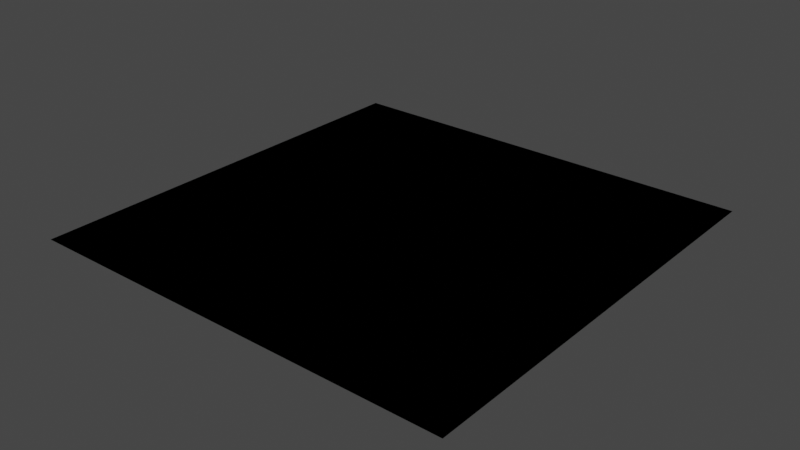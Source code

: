 # Source: Height2Curvature.blend  (saved by Blender 3.6.11; exported with 4.5.12 LTS)
import bpy
from mathutils import Matrix  # noqa: F401  (used for matrix-valued properties, if any)

bpy.ops.wm.read_factory_settings(use_empty=True)
scene = bpy.context.scene
scene.name = 'Scene'

# ---- collections
col_collection = bpy.data.collections.new('Collection'); scene.collection.children.link(col_collection)

# ---- images (referenced by path relative to the original .blend; pixels are not part of the script)
import os
ASSET_DIR = os.environ.get("B2B_ASSET_DIR", "")  # directory of the original .blend (textures are referenced by path, not embedded)
HERE = os.path.dirname(os.path.abspath(__file__))  # packed textures are extracted next to this script under _unpacked/

def load_image(name, relpath, width, height, colorspace="sRGB"):
    """Load a texture the original file referenced (path relative to the .blend, or extracted next to this script)."""
    p = next((c for c in (os.path.join(HERE, relpath), os.path.join(ASSET_DIR, relpath)) if relpath and os.path.exists(c)), "")
    if p:
        img = bpy.data.images.load(p, check_existing=True)
        img.name = name
    else:  # same state as the original file: an image datablock whose file is absent (Cycles renders it pink)
        img = bpy.data.images.new(name, width, height)
        img.source = "FILE"
        img.filepath = "//" + (relpath or name)
    img.colorspace_settings.name = colorspace
    return img
img_source_0167_exr = load_image('source_0167.exr', 'source_0167.exr', 1024, 1024, 'Linear Rec.709')

# ---- materials (node trees are filled in below, after node groups)
mat_curvature = bpy.data.materials.new('curvature')
mat_curvature.use_transparent_shadow = False

# ---- node groups
ng_nodegroup = bpy.data.node_groups.new('NodeGroup', 'ShaderNodeTree')
_s = ng_nodegroup.interface.new_socket(name='Value', in_out='OUTPUT', socket_type='NodeSocketFloat')
_s = ng_nodegroup.interface.new_socket(name='Base', in_out='INPUT', socket_type='NodeSocketFloat')
_s.default_value = 0.5
_s.min_value = -1e+04
_s.max_value = 1e+04
_N = ng_nodegroup.nodes; _L = ng_nodegroup.links
n0 = _N.new('NodeGroupOutput'); n0.name = 'Group Output'; n0.location = (190, 0)
n1 = _N.new('ShaderNodeMath'); n1.name = 'Math.004'; n1.location = (0, 0)
n1.operation = 'POWER'
n1.inputs[1].default_value = 81.95
n2 = _N.new('NodeGroupInput'); n2.name = 'Group Input'; n2.location = (-200, 0)
_L.new(n2.outputs[0], n1.inputs[0])
_L.new(n1.outputs[0], n0.inputs[0])
n0.is_active_output = True
ng_slope = bpy.data.node_groups.new('Slope', 'ShaderNodeTree')
_s = ng_slope.interface.new_socket(name='mag', in_out='OUTPUT', socket_type='NodeSocketFloat')
_s = ng_slope.interface.new_socket(name='dh/dx', in_out='OUTPUT', socket_type='NodeSocketFloat')
_s = ng_slope.interface.new_socket(name='dh/dy', in_out='OUTPUT', socket_type='NodeSocketFloat')
_s = ng_slope.interface.new_socket(name='kernel_size', in_out='INPUT', socket_type='NodeSocketFloat')
_s.min_value = -1e+04
_s.max_value = 1e+04
_s = ng_slope.interface.new_socket(name='Input', in_out='INPUT', socket_type='NodeSocketVector')
_N = ng_slope.nodes; _L = ng_slope.links
n0 = _N.new('NodeReroute'); n0.name = 'Reroute.001'; n0.location = (90, -220)
n0.width = 16
n0.socket_idname = 'NodeSocketFloat'
n1 = _N.new('ShaderNodeMath'); n1.name = 'Math.002'; n1.location = (90, 80)
n1.operation = 'SUBTRACT'
n2 = _N.new('ShaderNodeMath'); n2.name = 'Math'; n2.location = (110, 540)
n2.operation = 'SUBTRACT'
n3 = _N.new('ShaderNodeMath'); n3.name = 'Math.001'; n3.location = (330, 500)
n3.label = 'dh/dx'
n3.operation = 'DIVIDE'
n4 = _N.new('ShaderNodeMath'); n4.name = 'Math.003'; n4.location = (330, -80)
n4.label = 'dh/dy'
n4.operation = 'DIVIDE'
n5 = _N.new('NodeGroupOutput'); n5.name = 'Group Output'; n5.location = (1100, 0)
n6 = _N.new('ShaderNodeCombineColor'); n6.name = 'Combine Color'; n6.location = (580, 220)
n7 = _N.new('ShaderNodeCombineXYZ'); n7.name = 'Combine XYZ'; n7.location = (-1500, 200)
n8 = _N.new('ShaderNodeCombineXYZ'); n8.name = 'Combine XYZ.001'; n8.location = (-1500, 60)
n9 = _N.new('NodeReroute'); n9.name = 'Reroute'; n9.location = (-1400, -280)
n9.width = 16
n9.socket_idname = 'NodeSocketFloat'
n10 = _N.new('ShaderNodeTexImage'); n10.name = 'Image Texture.002'; n10.location = (-940, 40)
n10.image = img_source_0167_exr
n10.extension = 'EXTEND'
n11 = _N.new('ShaderNodeTexImage'); n11.name = 'Image Texture'; n11.location = (-940, -340)
n11.image = img_source_0167_exr
n11.extension = 'EXTEND'
n12 = _N.new('ShaderNodeTexImage'); n12.name = 'Image Texture.001'; n12.location = (-940, 340)
n12.image = img_source_0167_exr
n12.extension = 'EXTEND'
n13 = _N.new('ShaderNodeVectorMath'); n13.name = 'Vector Math'; n13.location = (-1180, 260)
n14 = _N.new('ShaderNodeVectorMath'); n14.name = 'Vector Math.001'; n14.location = (-1180, 40)
n15 = _N.new('NodeReroute'); n15.name = 'Reroute.002'; n15.location = (-1320, -600)
n15.width = 16
n15.socket_idname = 'NodeSocketVector'
n16 = _N.new('NodeGroupInput'); n16.name = 'Group Input'; n16.location = (-1700, -60)
n17 = _N.new('ShaderNodeVectorMath'); n17.name = 'Vector Math.002'; n17.location = (880, 220)
n17.operation = 'LENGTH'
n18 = _N.new('ShaderNodeGroup'); n18.name = 'Group'; n18.location = (-520, 400)
n18.node_tree = ng_nodegroup
n19 = _N.new('ShaderNodeGroup'); n19.name = 'Group.001'; n19.location = (-560, 60)
n19.node_tree = ng_nodegroup
n20 = _N.new('ShaderNodeGroup'); n20.name = 'Group.002'; n20.location = (-560, -340)
n20.node_tree = ng_nodegroup
_L.new(n0.outputs[0], n3.inputs[1])
_L.new(n3.outputs[0], n6.inputs[0])
_L.new(n20.outputs[0], n2.inputs[1])
_L.new(n14.outputs[0], n10.inputs[0])
_L.new(n6.outputs[0], n17.inputs[0])
_L.new(n15.outputs[0], n14.inputs[1])
_L.new(n2.outputs[0], n3.inputs[0])
_L.new(n13.outputs[0], n12.inputs[0])
_L.new(n15.outputs[0], n11.inputs[0])
_L.new(n18.outputs[0], n2.inputs[0])
_L.new(n8.outputs[0], n14.inputs[0])
_L.new(n9.outputs[0], n0.inputs[0])
_L.new(n7.outputs[0], n13.inputs[0])
_L.new(n1.outputs[0], n4.inputs[0])
_L.new(n0.outputs[0], n4.inputs[1])
_L.new(n15.outputs[0], n13.inputs[1])
_L.new(n19.outputs[0], n1.inputs[0])
_L.new(n4.outputs[0], n6.inputs[1])
_L.new(n16.outputs[0], n7.inputs[0])
_L.new(n16.outputs[0], n8.inputs[1])
_L.new(n16.outputs[0], n9.inputs[0])
_L.new(n16.outputs[1], n15.inputs[0])
_L.new(n17.outputs[1], n5.inputs[0])
_L.new(n3.outputs[0], n5.inputs[1])
_L.new(n4.outputs[0], n5.inputs[2])
_L.new(n12.outputs[0], n18.inputs[0])
_L.new(n10.outputs[0], n19.inputs[0])
_L.new(n11.outputs[0], n20.inputs[0])
_L.new(n20.outputs[0], n1.inputs[1])
n5.is_active_output = True

# ---- material node trees
mat_curvature.use_nodes = True; mat_curvature.node_tree.nodes.clear()
_N = mat_curvature.node_tree.nodes; _L = mat_curvature.node_tree.links
n0 = _N.new('ShaderNodeValue'); n0.name = 'Value'; n0.location = (-1840, -800)
n0.label = 'Kernel Size'
n0.outputs[0].default_value = 0.01
n1 = _N.new('ShaderNodeVectorMath'); n1.name = 'Vector Math'; n1.location = (-1140, -820)
n2 = _N.new('ShaderNodeCombineXYZ'); n2.name = 'Combine XYZ'; n2.location = (-1380, -1060)
n3 = _N.new('ShaderNodeUVMap'); n3.name = 'UV Map'; n3.location = (-1460, -840)
n3.uv_map = 'UVMap'
n4 = _N.new('ShaderNodeVectorMath'); n4.name = 'Vector Math.001'; n4.location = (-1200, 0)
n5 = _N.new('ShaderNodeUVMap'); n5.name = 'UV Map.002'; n5.location = (-1520, -20)
n5.uv_map = 'UVMap'
n6 = _N.new('ShaderNodeUVMap'); n6.name = 'UV Map.001'; n6.location = (-1100, -420)
n6.uv_map = 'UVMap'
n7 = _N.new('ShaderNodeCombineXYZ'); n7.name = 'Combine XYZ.001'; n7.location = (-1420, -240)
n8 = _N.new('ShaderNodeMapRange'); n8.name = 'Map Range'; n8.location = (-140, -800)
n8.inputs[2].default_value = 4.1
n9 = _N.new('ShaderNodeGroup'); n9.name = 'Group'; n9.location = (-920, -620)
n9.label = 'Slope'
n9.node_tree = ng_slope
n10 = _N.new('ShaderNodeMath'); n10.name = 'Math.001'; n10.location = (-580, 120)
n10.operation = 'SUBTRACT'
n11 = _N.new('ShaderNodeMath'); n11.name = 'Math.002'; n11.location = (-420, 120)
n11.operation = 'DIVIDE'
n12 = _N.new('ShaderNodeMath'); n12.name = 'Math'; n12.location = (-580, -60)
n12.operation = 'SUBTRACT'
n13 = _N.new('ShaderNodeMath'); n13.name = 'Math.003'; n13.location = (-420, -60)
n13.operation = 'DIVIDE'
n14 = _N.new('ShaderNodeMath'); n14.name = 'Math.004'; n14.location = (-580, -360)
n14.operation = 'SUBTRACT'
n15 = _N.new('ShaderNodeMath'); n15.name = 'Math.005'; n15.location = (-420, -360)
n15.operation = 'DIVIDE'
n16 = _N.new('ShaderNodeMath'); n16.name = 'Math.006'; n16.location = (-580, -520)
n16.operation = 'SUBTRACT'
n17 = _N.new('ShaderNodeGroup'); n17.name = 'Group.001'; n17.location = (-920, -420)
n17.label = 'Slope'
n17.node_tree = ng_slope
n18 = _N.new('ShaderNodeCombineXYZ'); n18.name = 'Combine XYZ.002'; n18.location = (-160, 20)
n19 = _N.new('ShaderNodeVectorMath'); n19.name = 'Vector Math.002'; n19.location = (80, 140)
n19.operation = 'LENGTH'
n20 = _N.new('NodeReroute'); n20.name = 'Reroute'; n20.location = (-1595, -835)
n20.width = 16
n20.socket_idname = 'NodeSocketFloat'
n21 = _N.new('ShaderNodeMath'); n21.name = 'Math.007'; n21.location = (-420, -520)
n21.operation = 'DIVIDE'
n22 = _N.new('ShaderNodeCombineXYZ'); n22.name = 'Combine XYZ.003'; n22.location = (-220, -460)
n23 = _N.new('ShaderNodeBsdfPrincipled'); n23.name = 'Principled BSDF'; n23.location = (1160, 140)
n23.distribution = 'GGX'
n23.subsurface_method = 'RANDOM_WALK_SKIN'
n23.inputs[0].default_value = (0.0, 0.0, 0.0, 1.0)
n23.inputs[2].default_value = 0.0
n23.inputs[3].default_value = 1.45
n23.inputs[13].default_value = 0.0
n23.inputs[28].default_value = 1.0
n24 = _N.new('ShaderNodeOutputMaterial'); n24.name = 'Material Output'; n24.location = (1420, 140)
n25 = _N.new('ShaderNodeGroup'); n25.name = 'Group.002'; n25.location = (-920, -180)
n25.label = 'Slope'
n25.node_tree = ng_slope
n25.inputs[0].default_value = 0.0
n26 = _N.new('ShaderNodeBrightContrast'); n26.name = 'Brightness/Contrast'; n26.location = (260, -380)
n26.mute = True
n26.inputs[1].default_value = 14.32
n26.inputs[2].default_value = 25.03
n27 = _N.new('ShaderNodeMapRange'); n27.name = 'Map Range.001'; n27.location = (100, -380)
n27.inputs[2].default_value = 100.0
n28 = _N.new('ShaderNodeVectorMath'); n28.name = 'Vector Math.003'; n28.location = (-60, -460)
n28.operation = 'LENGTH'
n29 = _N.new('ShaderNodeValToRGB'); n29.name = 'Color Ramp'; n29.location = (420, -380)
n29.color_ramp.interpolation = 'CONSTANT'
while len(n29.color_ramp.elements) > 1: n29.color_ramp.elements.remove(n29.color_ramp.elements[-1])
n29.color_ramp.elements[0].position = 0.0; n29.color_ramp.elements[0].color = (0.0, 0.0, 0.0, 1.0)
_e = n29.color_ramp.elements.new(0.07273); _e.color = (1.0, 0.0, 0.001147, 1.0)
_L.new(n23.outputs[0], n24.inputs[0])
_L.new(n9.outputs[0], n8.inputs[0])
_L.new(n20.outputs[0], n9.inputs[0])
_L.new(n1.outputs[0], n9.inputs[1])
_L.new(n3.outputs[0], n1.inputs[0])
_L.new(n2.outputs[0], n1.inputs[1])
_L.new(n0.outputs[0], n20.inputs[0])
_L.new(n6.outputs[0], n17.inputs[1])
_L.new(n20.outputs[0], n17.inputs[0])
_L.new(n4.outputs[0], n25.inputs[1])
_L.new(n5.outputs[0], n4.inputs[0])
_L.new(n7.outputs[0], n4.inputs[1])
_L.new(n20.outputs[0], n2.inputs[1])
_L.new(n17.outputs[1], n10.inputs[0])
_L.new(n25.outputs[1], n10.inputs[1])
_L.new(n17.outputs[2], n12.inputs[0])
_L.new(n9.outputs[2], n12.inputs[1])
_L.new(n20.outputs[0], n7.inputs[0])
_L.new(n10.outputs[0], n11.inputs[0])
_L.new(n20.outputs[0], n11.inputs[1])
_L.new(n12.outputs[0], n13.inputs[0])
_L.new(n20.outputs[0], n13.inputs[1])
_L.new(n11.outputs[0], n18.inputs[0])
_L.new(n13.outputs[0], n18.inputs[1])
_L.new(n18.outputs[0], n19.inputs[0])
_L.new(n14.outputs[0], n15.inputs[0])
_L.new(n25.outputs[0], n14.inputs[1])
_L.new(n17.outputs[0], n14.inputs[0])
_L.new(n16.outputs[0], n21.inputs[0])
_L.new(n9.outputs[0], n16.inputs[1])
_L.new(n17.outputs[0], n16.inputs[0])
_L.new(n20.outputs[0], n15.inputs[1])
_L.new(n20.outputs[0], n21.inputs[1])
_L.new(n22.outputs[0], n28.inputs[0])
_L.new(n15.outputs[0], n22.inputs[0])
_L.new(n21.outputs[0], n22.inputs[1])
_L.new(n28.outputs[1], n27.inputs[0])
_L.new(n27.outputs[0], n26.inputs[0])
_L.new(n26.outputs[0], n29.inputs[0])
_L.new(n29.outputs[0], n23.inputs[27])
n24.is_active_output = True

# ---- world
world_world = bpy.data.worlds.new('World'); scene.world = world_world
world_world.use_nodes = True; world_world.node_tree.nodes.clear()
_N = world_world.node_tree.nodes; _L = world_world.node_tree.links
n0 = _N.new('ShaderNodeOutputWorld'); n0.name = 'World Output'; n0.location = (300, 300)
n1 = _N.new('ShaderNodeBackground'); n1.name = 'Background'; n1.location = (10, 300)
n1.inputs[0].default_value = (0.05088, 0.05088, 0.05088, 1.0)
_L.new(n1.outputs[0], n0.inputs[0])
n0.is_active_output = True
world_world.color = (0.05088, 0.05088, 0.05088)
world_world.use_sun_shadow = False
world_world.sun_shadow_jitter_overblur = 0.0

# ---- meshes
me_plane = bpy.data.meshes.new('Plane')
me_plane.from_pydata([(-1.0, -1.0, 0.0), (1.0, -1.0, 0.0), (-1.0, 1.0, 0.0), (1.0, 1.0, 0.0)], [], [(0, 1, 3, 2)])
_uv = me_plane.uv_layers.new(name='UVMap')
_uv.uv.foreach_set('vector', [0.0, 0.0, 1.0, 0.0, 1.0, 1.0, 0.0, 1.0])
me_plane.materials.append(mat_curvature)
me_plane.update()

# ---- objects
ob_plane = bpy.data.objects.new('Plane', me_plane)

# ---- transforms, parenting, visibility, modifiers, constraints
ob_plane.location = (0.0, 0.0, 0.0)

# ---- collection membership
col_collection.objects.link(ob_plane)

# ---- scene / render settings (as saved in the file)
scene.frame_start = 1; scene.frame_end = 250; scene.frame_set(1)
scene.render.engine = 'BLENDER_EEVEE_NEXT'
scene.cycles.sampling_pattern = 'TABULATED_SOBOL'
scene.view_settings.view_transform = 'Filmic'
bpy.context.view_layer.update()

# ---- added for rendering (the .blend has no active camera and no usable light): camera, sun
cam_auto = bpy.data.cameras.new('AutoCamera')
cam_auto.lens = 50.0
cam_auto.sensor_width = 36.0
cam_auto.clip_end = 1000.0
ob_auto_camera = bpy.data.objects.new('AutoCamera', cam_auto)
scene.collection.objects.link(ob_auto_camera)
ob_auto_camera.location = (2.61693, -3.14032, 2.09354)
ob_auto_camera.rotation_euler = (1.09748, -7.21219e-08, 0.694738)
scene.camera = ob_auto_camera
light_auto_sun = bpy.data.lights.new('AutoSun', 'SUN')
light_auto_sun.energy = 3.0
light_auto_sun.angle = 0.0523599
ob_auto_sun = bpy.data.objects.new('AutoSun', light_auto_sun)
scene.collection.objects.link(ob_auto_sun)
ob_auto_sun.rotation_euler = (0.872665, 0.174533, 0.523599)
bpy.context.view_layer.update()
